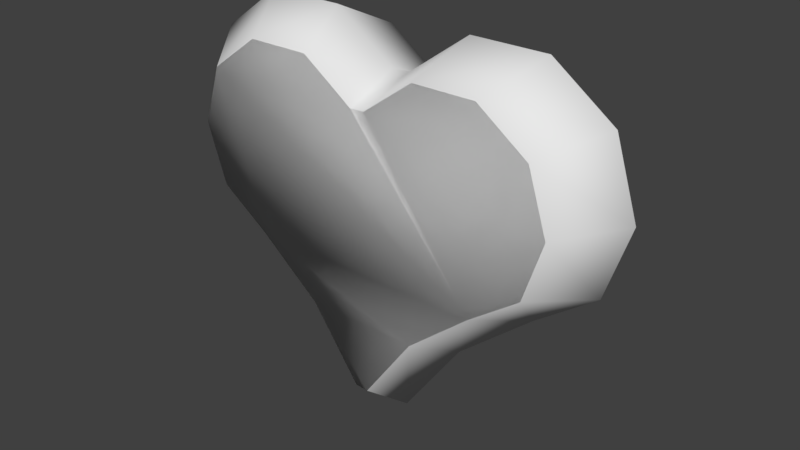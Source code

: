 # Source: Corazon.blend  (saved by Blender 2.79.0; exported with 4.5.12 LTS)
import bpy
from mathutils import Matrix  # noqa: F401  (used for matrix-valued properties, if any)

bpy.ops.wm.read_factory_settings(use_empty=True)
scene = bpy.context.scene
scene.name = 'Scene'

# ---- collections
col_collection_1 = bpy.data.collections.new('Collection 1'); scene.collection.children.link(col_collection_1)

# ---- materials (node trees are filled in below, after node groups)
mat_corazon = bpy.data.materials.new('Corazon')
mat_corazon.alpha_threshold = 0.0
mat_corazon.use_transparent_shadow = False
mat_corazon.roughness = 0.5

# ---- material node trees

# ---- world
world_world = bpy.data.worlds.new('World'); scene.world = world_world
world_world.color = (0.05088, 0.05088, 0.05088)
world_world.use_sun_shadow = False
world_world.sun_shadow_jitter_overblur = 0.0
world_world.cycles.sampling_method = 'MANUAL'

# ---- meshes
me_icosphere = bpy.data.meshes.new('Icosphere')
me_icosphere.from_pydata([(0.208, 0.4497, -0.8813), (0.622, 0.4503, -0.3768), (-0.5579, 0.4422, -1.448), (-0.08289, 0.4466, -1.289), (-1.334, 0.4361, -0.8948), (-1.036, 0.4382, -1.297), (-1.047, 0.4399, 0.01386), (-1.338, 0.4368, -0.394), (1.188, 0.4483, 0.03348), (0.208, 0.4497, -0.8813), (0.622, 0.4503, -0.3768), (-0.5579, 0.4422, -1.448), (-0.08289, 0.4466, -1.289), (-1.334, 0.4361, -0.8948), (-1.036, 0.4382, -1.297), (-1.047, 0.4399, 0.01386), (-1.338, 0.4368, -0.394), (1.188, 0.4483, 0.03348), (0.1911, 0.4357, 1.042), (0.6139, 0.4377, 0.5448), (-0.5846, 0.4402, 1.595), (-0.1069, 0.4367, 1.445), (-1.35, 0.4492, 1.029), (-1.06, 0.445, 1.436), (-1.048, 0.4503, 0.125), (-1.346, 0.4512, 0.5276), (1.187, 0.4419, 0.1446), (0.1911, 0.4357, 1.042), (0.6139, 0.4377, 0.5448), (-0.5846, 0.4402, 1.595), (-0.1069, 0.4367, 1.445), (-1.35, 0.4492, 1.029), (-1.06, 0.445, 1.436), (-1.048, 0.4503, 0.125), (-1.346, 0.4512, 0.5276), (1.187, 0.4419, 0.1446), (0.208, -0.4639, -0.8813), (0.622, -0.4632, -0.3768), (-0.5579, -0.4714, -1.448), (-0.08289, -0.467, -1.289), (-1.334, -0.4774, -0.8948), (-1.036, -0.4754, -1.297), (-1.047, -0.4736, 0.01386), (-1.338, -0.4767, -0.394), (1.188, -0.4653, 0.03348), (0.208, -0.4639, -0.8813), (0.622, -0.4632, -0.3768), (-0.5579, -0.4714, -1.448), (-0.08289, -0.467, -1.289), (-1.334, -0.4774, -0.8948), (-1.036, -0.4754, -1.297), (-1.047, -0.4736, 0.01386), (-1.338, -0.4767, -0.394), (1.188, -0.4653, 0.03348), (0.1911, -0.4778, 1.042), (0.6139, -0.4758, 0.5448), (-0.5846, -0.4733, 1.595), (-0.1069, -0.4769, 1.445), (-1.35, -0.4643, 1.029), (-1.06, -0.4685, 1.436), (-1.048, -0.4632, 0.125), (-1.346, -0.4623, 0.5276), (1.187, -0.4716, 0.1446), (0.1911, -0.4778, 1.042), (0.6139, -0.4758, 0.5448), (-0.5846, -0.4733, 1.595), (-0.1069, -0.4769, 1.445), (-1.35, -0.4643, 1.029), (-1.06, -0.4685, 1.436), (-1.048, -0.4632, 0.125), (-1.346, -0.4623, 0.5276), (1.187, -0.4716, 0.1446), (-0.6319, -0.01723, 1.951), (-0.04251, -0.02162, 1.765), (0.3251, -0.0228, 1.268), (0.8468, -0.02032, 0.6546), (1.555, -0.007289, 0.02371), (0.8568, -0.004756, -0.4825), (-1.556, -0.02227, -1.122), (-1.561, -0.02146, -0.5037), (-0.599, -0.01482, -1.804), (-1.188, -0.01973, -1.618), (1.554, -0.01512, 0.1608), (0.346, -0.005567, -1.105), (-0.01289, -0.009413, -1.608), (-1.571, -0.003618, 0.6334), (-1.577, -0.006103, 1.251), (-1.218, -0.0113, 1.755), (-1.203, -0.01761, -0.0004921), (-1.204, -0.004797, 0.1366)], [], [(1, 0, 3, 2, 5, 4, 7, 6, 24, 25, 22, 23, 20, 21, 18, 19, 26, 8), (10, 9, 12, 11, 14, 13, 16, 15, 33, 34, 31, 32, 29, 30, 27, 28, 35, 17), (37, 44, 62, 55, 54, 57, 56, 59, 58, 61, 60, 42, 43, 40, 41, 38, 39, 36), (46, 53, 71, 64, 63, 66, 65, 68, 67, 70, 69, 51, 52, 49, 50, 47, 48, 45), (73, 72, 56, 57), (14, 11, 47, 50), (75, 74, 54, 55), (12, 9, 45, 48), (31, 34, 70, 67), (15, 16, 52, 51), (29, 32, 68, 65), (13, 14, 50, 49), (77, 76, 44, 37), (27, 30, 66, 63), (11, 12, 48, 47), (79, 78, 40, 43), (34, 33, 69, 70), (9, 10, 46, 45), (81, 80, 38, 41), (32, 31, 67, 68), (82, 75, 55, 62), (84, 83, 36, 39), (30, 29, 65, 66), (86, 85, 61, 58), (10, 17, 53, 46), (28, 27, 63, 64), (72, 87, 59, 56), (88, 79, 43, 42), (33, 15, 51, 69), (74, 73, 57, 54), (78, 81, 41, 40), (17, 35, 71, 53), (35, 28, 64, 71), (80, 84, 39, 38), (76, 82, 62, 44), (85, 89, 60, 61), (83, 77, 37, 36), (89, 88, 42, 60), (87, 86, 58, 59), (16, 13, 49, 52), (23, 22, 86, 87), (24, 6, 88, 89), (0, 1, 77, 83), (25, 24, 89, 85), (8, 26, 82, 76), (2, 3, 84, 80), (4, 5, 81, 78), (18, 21, 73, 74), (6, 7, 79, 88), (20, 23, 87, 72), (22, 25, 85, 86), (3, 0, 83, 84), (26, 19, 75, 82), (5, 2, 80, 81), (7, 4, 78, 79), (1, 8, 76, 77), (19, 18, 74, 75), (21, 20, 72, 73)])
me_icosphere.polygons.foreach_set('use_smooth', [True] * 58)
_uv = me_icosphere.uv_layers.new(name='UVMap')
_uv.uv.foreach_set('vector', [0.4702, 0.5852, 0.4958, 0.5226, 0.5145, 0.4788, 0.5513, 0.4527, 0.5959, 0.4532, 0.6312, 0.4786, 0.645, 0.5217, 0.6442, 0.5754, 0.6484, 0.5873, 0.6867, 0.6185, 0.6968, 0.6616, 0.6815, 0.7056, 0.6464, 0.7355, 0.6007, 0.7379, 0.5584, 0.7126, 0.5003, 0.6764, 0.4384, 0.6513, 0.4361, 0.6414, 0.8057, 0.5032, 0.8471, 0.4536, 0.8763, 0.4134, 0.9235, 0.3981, 0.9707, 0.4134, 0.9998, 0.4536, 0.9998, 0.5032, 0.9707, 0.5433, 0.9706, 0.5544, 0.9998, 0.5945, 0.9998, 0.6441, 0.9706, 0.6843, 0.9234, 0.6996, 0.8762, 0.6842, 0.8471, 0.6441, 0.8056, 0.5945, 0.7492, 0.5543, 0.7492, 0.5433, 0.6297, 0.1227, 0.6909, 0.151, 0.6942, 0.1608, 0.6568, 0.2156, 0.6299, 0.2781, 0.6109, 0.3186, 0.5741, 0.3441, 0.5301, 0.3434, 0.4953, 0.3181, 0.4821, 0.2754, 0.4844, 0.2191, 0.4805, 0.2069, 0.4429, 0.1735, 0.4342, 0.1292, 0.4475, 0.08544, 0.4837, 0.05789, 0.5298, 0.05804, 0.5719, 0.08469, 0.1944, 0.5479, 0.2508, 0.5881, 0.2508, 0.5991, 0.1943, 0.6392, 0.1529, 0.6888, 0.1237, 0.7289, 0.07652, 0.7443, 0.02933, 0.7289, 0.0001724, 0.6888, 0.0001736, 0.6392, 0.02934, 0.599, 0.02938, 0.588, 0.0002468, 0.5478, 0.000271, 0.4982, 0.02945, 0.4581, 0.07664, 0.4428, 0.1238, 0.4581, 0.153, 0.4983, 0.6396, 0.3652, 0.5843, 0.3978, 0.5741, 0.3441, 0.6109, 0.3186, 0.1565, 0.0001724, 0.2404, 0.00787, 0.2105, 0.105, 0.1724, 0.1046, 0.712, 0.2314, 0.6732, 0.3101, 0.6299, 0.2781, 0.6568, 0.2156, 0.3066, 0.05128, 0.3441, 0.1059, 0.2585, 0.1558, 0.2438, 0.123, 0.0001727, 0.3009, 0.0001724, 0.2429, 0.09641, 0.2429, 0.08491, 0.2807, 0.007422, 0.1755, 0.03094, 0.1048, 0.1174, 0.1814, 0.09269, 0.2016, 0.08207, 0.4232, 0.0241, 0.3698, 0.09929, 0.3143, 0.1279, 0.3337, 0.07828, 0.03491, 0.1565, 0.0001724, 0.1724, 0.1046, 0.1393, 0.1219, 0.6679, 0.07914, 0.745, 0.1311, 0.6909, 0.151, 0.6297, 0.1227, 0.2437, 0.4271, 0.1621, 0.4424, 0.1657, 0.3314, 0.2027, 0.3137, 0.2404, 0.00787, 0.3066, 0.05128, 0.2438, 0.123, 0.2105, 0.105, 0.3931, 0.1764, 0.3814, 0.1098, 0.4342, 0.1292, 0.4429, 0.1735, 0.0001724, 0.2429, 0.003212, 0.1875, 0.08949, 0.2086, 0.09641, 0.2429, 0.3441, 0.1059, 0.3708, 0.184, 0.2785, 0.2065, 0.2585, 0.1558, 0.4061, 0.04511, 0.4607, 0.00551, 0.4837, 0.05789, 0.4475, 0.08544, 0.0241, 0.3698, 0.0001727, 0.3009, 0.08491, 0.2807, 0.09929, 0.3143, 0.7489, 0.1453, 0.712, 0.2314, 0.6568, 0.2156, 0.6942, 0.1608, 0.5287, 0.0001724, 0.5918, 0.03067, 0.5719, 0.08469, 0.5298, 0.05804, 0.1621, 0.4424, 0.08207, 0.4232, 0.1279, 0.3337, 0.1657, 0.3314, 0.4648, 0.3619, 0.4376, 0.3026, 0.4821, 0.2754, 0.4953, 0.3181, 0.3708, 0.184, 0.3811, 0.2711, 0.3002, 0.2538, 0.2785, 0.2065, 0.3244, 0.371, 0.2437, 0.4271, 0.2027, 0.3137, 0.2527, 0.2851, 0.5843, 0.3978, 0.5202, 0.3978, 0.5301, 0.3434, 0.5741, 0.3441, 0.4298, 0.2272, 0.3931, 0.1764, 0.4429, 0.1735, 0.4805, 0.2069, 0.003212, 0.1875, 0.007422, 0.1755, 0.09269, 0.2016, 0.08949, 0.2086, 0.6732, 0.3101, 0.6396, 0.3652, 0.6109, 0.3186, 0.6299, 0.2781, 0.3814, 0.1098, 0.4061, 0.04511, 0.4475, 0.08544, 0.4342, 0.1292, 0.3811, 0.2711, 0.3774, 0.2834, 0.2964, 0.2611, 0.3002, 0.2538, 0.3774, 0.2834, 0.3244, 0.371, 0.2527, 0.2851, 0.2964, 0.2611, 0.4607, 0.00551, 0.5287, 0.0001724, 0.5298, 0.05804, 0.4837, 0.05789, 0.745, 0.1311, 0.7489, 0.1453, 0.6942, 0.1608, 0.6909, 0.151, 0.4376, 0.3026, 0.4336, 0.2403, 0.4844, 0.2191, 0.4821, 0.2754, 0.5918, 0.03067, 0.6679, 0.07914, 0.6297, 0.1227, 0.5719, 0.08469, 0.4336, 0.2403, 0.4298, 0.2272, 0.4805, 0.2069, 0.4844, 0.2191, 0.5202, 0.3978, 0.4648, 0.3619, 0.4953, 0.3181, 0.5301, 0.3434, 0.03094, 0.1048, 0.07828, 0.03491, 0.1393, 0.1219, 0.1174, 0.1814, 0.6815, 0.7056, 0.6968, 0.6616, 0.7489, 0.6807, 0.7247, 0.7455, 0.6484, 0.5873, 0.6442, 0.5754, 0.693, 0.5536, 0.6971, 0.5661, 0.4958, 0.5226, 0.4702, 0.5852, 0.4153, 0.5712, 0.4507, 0.4904, 0.6867, 0.6185, 0.6484, 0.5873, 0.6971, 0.5661, 0.7357, 0.6143, 0.4361, 0.6414, 0.4384, 0.6513, 0.3853, 0.6707, 0.3814, 0.6566, 0.5513, 0.4527, 0.5145, 0.4788, 0.484, 0.4319, 0.5405, 0.3981, 0.6312, 0.4786, 0.5959, 0.4532, 0.6057, 0.3981, 0.6615, 0.4345, 0.5584, 0.7126, 0.6007, 0.7379, 0.6042, 0.7952, 0.5404, 0.767, 0.6442, 0.5754, 0.645, 0.5217, 0.6882, 0.4936, 0.693, 0.5536, 0.6464, 0.7355, 0.6815, 0.7056, 0.7247, 0.7455, 0.6716, 0.787, 0.6968, 0.6616, 0.6867, 0.6185, 0.7357, 0.6143, 0.7489, 0.6807, 0.5145, 0.4788, 0.4958, 0.5226, 0.4507, 0.4904, 0.484, 0.4319, 0.4384, 0.6513, 0.5003, 0.6764, 0.4634, 0.7212, 0.3853, 0.6707, 0.5959, 0.4532, 0.5513, 0.4527, 0.5405, 0.3981, 0.6057, 0.3981, 0.645, 0.5217, 0.6312, 0.4786, 0.6615, 0.4345, 0.6882, 0.4936, 0.4702, 0.5852, 0.4361, 0.6414, 0.3814, 0.6566, 0.4153, 0.5712, 0.5003, 0.6764, 0.5584, 0.7126, 0.5404, 0.767, 0.4634, 0.7212, 0.6007, 0.7379, 0.6464, 0.7355, 0.6716, 0.787, 0.6042, 0.7952])
me_icosphere.materials.append(mat_corazon)
me_icosphere.use_remesh_preserve_volume = False
me_icosphere.use_remesh_preserve_attributes = False
me_icosphere.use_mirror_vertex_groups = False
me_icosphere.update()

# ---- objects
ob_icosphere = bpy.data.objects.new('Icosphere', me_icosphere)

# ---- transforms, parenting, visibility, modifiers, constraints
ob_icosphere.location = (0.0, 0.0, 0.0)
ob_icosphere.rotation_euler = (-1.544e-05, 1.58, -1.53e-05)
ob_icosphere.lineart.crease_threshold = 0.0

# ---- collection membership
col_collection_1.objects.link(ob_icosphere)

# ---- scene / render settings (as saved in the file)
scene.frame_start = 1; scene.frame_end = 250; scene.frame_set(1)
scene.render.engine = 'BLENDER_EEVEE_NEXT'
scene.render.resolution_percentage = 50
scene.render.dither_intensity = 0.0
scene.cycles.use_denoising = False
scene.cycles.samples = 128
scene.cycles.sampling_pattern = 'TABULATED_SOBOL'
scene.cycles.use_adaptive_sampling = False
scene.cycles.use_light_tree = False
scene.cycles.blur_glossy = 0.0
scene.cycles.sample_clamp_indirect = 0.0
scene.view_settings.view_transform = 'Standard'
bpy.context.view_layer.update()

# ---- added for rendering (the .blend has no active camera and no usable light): camera, sun
cam_auto = bpy.data.cameras.new('AutoCamera')
cam_auto.lens = 50.0
cam_auto.sensor_width = 36.0
cam_auto.clip_end = 1000.0
ob_auto_camera = bpy.data.objects.new('AutoCamera', cam_auto)
scene.collection.objects.link(ob_auto_camera)
ob_auto_camera.location = (4.71667, -5.58534, 3.72479)
ob_auto_camera.rotation_euler = (1.09748, -7.21219e-08, 0.694738)
scene.camera = ob_auto_camera
light_auto_sun = bpy.data.lights.new('AutoSun', 'SUN')
light_auto_sun.energy = 3.0
light_auto_sun.angle = 0.0523599
ob_auto_sun = bpy.data.objects.new('AutoSun', light_auto_sun)
scene.collection.objects.link(ob_auto_sun)
ob_auto_sun.rotation_euler = (0.872665, 0.174533, 0.523599)
bpy.context.view_layer.update()
